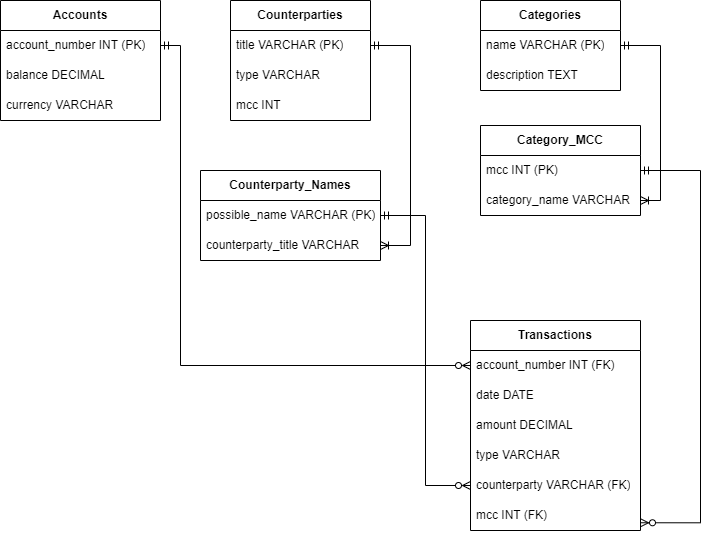

The diagram above was exported from draw.io. Its source (the exported page's mxGraphModel, read from the mxfile embedded in the PNG):
<mxGraphModel dx="1182" dy="681" grid="1" gridSize="10" guides="1" tooltips="1" connect="1" arrows="1" fold="1" page="1" pageScale="1" pageWidth="850" pageHeight="1100" math="0" shadow="0" extFonts="Permanent Marker^https://fonts.googleapis.com/css?family=Permanent+Marker">
  <root>
    <mxCell id="0" />
    <mxCell id="1" parent="0" />
    <mxCell id="WahVGiCeFTTFvNkL0659-1" value="&lt;b&gt;Accounts&lt;/b&gt;" style="swimlane;fontStyle=0;childLayout=stackLayout;horizontal=1;startSize=30;horizontalStack=0;resizeParent=1;resizeParentMax=0;resizeLast=0;collapsible=1;marginBottom=0;whiteSpace=wrap;html=1;" vertex="1" parent="1">
      <mxGeometry x="20" y="430" width="160" height="120" as="geometry" />
    </mxCell>
    <mxCell id="WahVGiCeFTTFvNkL0659-2" value="account_number INT (PK)" style="text;strokeColor=none;fillColor=none;align=left;verticalAlign=middle;spacingLeft=4;spacingRight=4;overflow=hidden;points=[[0,0.5],[1,0.5]];portConstraint=eastwest;rotatable=0;whiteSpace=wrap;html=1;" vertex="1" parent="WahVGiCeFTTFvNkL0659-1">
      <mxGeometry y="30" width="160" height="30" as="geometry" />
    </mxCell>
    <mxCell id="WahVGiCeFTTFvNkL0659-3" value="balance DECIMAL" style="text;strokeColor=none;fillColor=none;align=left;verticalAlign=middle;spacingLeft=4;spacingRight=4;overflow=hidden;points=[[0,0.5],[1,0.5]];portConstraint=eastwest;rotatable=0;whiteSpace=wrap;html=1;" vertex="1" parent="WahVGiCeFTTFvNkL0659-1">
      <mxGeometry y="60" width="160" height="30" as="geometry" />
    </mxCell>
    <mxCell id="WahVGiCeFTTFvNkL0659-4" value="currency&amp;nbsp;VARCHAR" style="text;strokeColor=none;fillColor=none;align=left;verticalAlign=middle;spacingLeft=4;spacingRight=4;overflow=hidden;points=[[0,0.5],[1,0.5]];portConstraint=eastwest;rotatable=0;whiteSpace=wrap;html=1;" vertex="1" parent="WahVGiCeFTTFvNkL0659-1">
      <mxGeometry y="90" width="160" height="30" as="geometry" />
    </mxCell>
    <mxCell id="WahVGiCeFTTFvNkL0659-7" value="&lt;b&gt;Categories&lt;/b&gt;" style="swimlane;fontStyle=0;childLayout=stackLayout;horizontal=1;startSize=30;horizontalStack=0;resizeParent=1;resizeParentMax=0;resizeLast=0;collapsible=1;marginBottom=0;whiteSpace=wrap;html=1;" vertex="1" parent="1">
      <mxGeometry x="500" y="430" width="140" height="90" as="geometry" />
    </mxCell>
    <mxCell id="WahVGiCeFTTFvNkL0659-8" value="name VARCHAR (PK)" style="text;strokeColor=none;fillColor=none;align=left;verticalAlign=middle;spacingLeft=4;spacingRight=4;overflow=hidden;points=[[0,0.5],[1,0.5]];portConstraint=eastwest;rotatable=0;whiteSpace=wrap;html=1;" vertex="1" parent="WahVGiCeFTTFvNkL0659-7">
      <mxGeometry y="30" width="140" height="30" as="geometry" />
    </mxCell>
    <mxCell id="WahVGiCeFTTFvNkL0659-9" value="description TEXT" style="text;strokeColor=none;fillColor=none;align=left;verticalAlign=middle;spacingLeft=4;spacingRight=4;overflow=hidden;points=[[0,0.5],[1,0.5]];portConstraint=eastwest;rotatable=0;whiteSpace=wrap;html=1;" vertex="1" parent="WahVGiCeFTTFvNkL0659-7">
      <mxGeometry y="60" width="140" height="30" as="geometry" />
    </mxCell>
    <mxCell id="WahVGiCeFTTFvNkL0659-11" value="&lt;b&gt;Category_MCC&lt;/b&gt;" style="swimlane;fontStyle=0;childLayout=stackLayout;horizontal=1;startSize=30;horizontalStack=0;resizeParent=1;resizeParentMax=0;resizeLast=0;collapsible=1;marginBottom=0;whiteSpace=wrap;html=1;" vertex="1" parent="1">
      <mxGeometry x="500" y="555" width="160" height="90" as="geometry" />
    </mxCell>
    <mxCell id="WahVGiCeFTTFvNkL0659-12" value="mcc INT (PK)" style="text;strokeColor=none;fillColor=none;align=left;verticalAlign=middle;spacingLeft=4;spacingRight=4;overflow=hidden;points=[[0,0.5],[1,0.5]];portConstraint=eastwest;rotatable=0;whiteSpace=wrap;html=1;" vertex="1" parent="WahVGiCeFTTFvNkL0659-11">
      <mxGeometry y="30" width="160" height="30" as="geometry" />
    </mxCell>
    <mxCell id="WahVGiCeFTTFvNkL0659-13" value="category_name VARCHAR" style="text;strokeColor=none;fillColor=none;align=left;verticalAlign=middle;spacingLeft=4;spacingRight=4;overflow=hidden;points=[[0,0.5],[1,0.5]];portConstraint=eastwest;rotatable=0;whiteSpace=wrap;html=1;" vertex="1" parent="WahVGiCeFTTFvNkL0659-11">
      <mxGeometry y="60" width="160" height="30" as="geometry" />
    </mxCell>
    <mxCell id="WahVGiCeFTTFvNkL0659-15" value="&lt;b&gt;Counterparties&lt;/b&gt;" style="swimlane;fontStyle=0;childLayout=stackLayout;horizontal=1;startSize=30;horizontalStack=0;resizeParent=1;resizeParentMax=0;resizeLast=0;collapsible=1;marginBottom=0;whiteSpace=wrap;html=1;" vertex="1" parent="1">
      <mxGeometry x="250" y="430" width="140" height="120" as="geometry" />
    </mxCell>
    <mxCell id="WahVGiCeFTTFvNkL0659-16" value="title VARCHAR (PK)" style="text;strokeColor=none;fillColor=none;align=left;verticalAlign=middle;spacingLeft=4;spacingRight=4;overflow=hidden;points=[[0,0.5],[1,0.5]];portConstraint=eastwest;rotatable=0;whiteSpace=wrap;html=1;" vertex="1" parent="WahVGiCeFTTFvNkL0659-15">
      <mxGeometry y="30" width="140" height="30" as="geometry" />
    </mxCell>
    <mxCell id="WahVGiCeFTTFvNkL0659-17" value="type VARCHAR" style="text;strokeColor=none;fillColor=none;align=left;verticalAlign=middle;spacingLeft=4;spacingRight=4;overflow=hidden;points=[[0,0.5],[1,0.5]];portConstraint=eastwest;rotatable=0;whiteSpace=wrap;html=1;" vertex="1" parent="WahVGiCeFTTFvNkL0659-15">
      <mxGeometry y="60" width="140" height="30" as="geometry" />
    </mxCell>
    <mxCell id="WahVGiCeFTTFvNkL0659-18" value="mcc INT" style="text;strokeColor=none;fillColor=none;align=left;verticalAlign=middle;spacingLeft=4;spacingRight=4;overflow=hidden;points=[[0,0.5],[1,0.5]];portConstraint=eastwest;rotatable=0;whiteSpace=wrap;html=1;" vertex="1" parent="WahVGiCeFTTFvNkL0659-15">
      <mxGeometry y="90" width="140" height="30" as="geometry" />
    </mxCell>
    <mxCell id="WahVGiCeFTTFvNkL0659-19" value="&lt;b&gt;Counterparty_Names&lt;/b&gt;" style="swimlane;fontStyle=0;childLayout=stackLayout;horizontal=1;startSize=30;horizontalStack=0;resizeParent=1;resizeParentMax=0;resizeLast=0;collapsible=1;marginBottom=0;whiteSpace=wrap;html=1;" vertex="1" parent="1">
      <mxGeometry x="220" y="600" width="180" height="90" as="geometry" />
    </mxCell>
    <mxCell id="WahVGiCeFTTFvNkL0659-20" value="possible_name VARCHAR (PK)" style="text;strokeColor=none;fillColor=none;align=left;verticalAlign=middle;spacingLeft=4;spacingRight=4;overflow=hidden;points=[[0,0.5],[1,0.5]];portConstraint=eastwest;rotatable=0;whiteSpace=wrap;html=1;" vertex="1" parent="WahVGiCeFTTFvNkL0659-19">
      <mxGeometry y="30" width="180" height="30" as="geometry" />
    </mxCell>
    <mxCell id="WahVGiCeFTTFvNkL0659-21" value="counterparty_title VARCHAR" style="text;strokeColor=none;fillColor=none;align=left;verticalAlign=middle;spacingLeft=4;spacingRight=4;overflow=hidden;points=[[0,0.5],[1,0.5]];portConstraint=eastwest;rotatable=0;whiteSpace=wrap;html=1;" vertex="1" parent="WahVGiCeFTTFvNkL0659-19">
      <mxGeometry y="60" width="180" height="30" as="geometry" />
    </mxCell>
    <mxCell id="WahVGiCeFTTFvNkL0659-23" value="&lt;b&gt;Transactions&lt;/b&gt;" style="swimlane;fontStyle=0;childLayout=stackLayout;horizontal=1;startSize=30;horizontalStack=0;resizeParent=1;resizeParentMax=0;resizeLast=0;collapsible=1;marginBottom=0;whiteSpace=wrap;html=1;" vertex="1" parent="1">
      <mxGeometry x="490" y="750" width="170" height="210" as="geometry" />
    </mxCell>
    <mxCell id="WahVGiCeFTTFvNkL0659-24" value="account_number INT (FK)" style="text;strokeColor=none;fillColor=none;align=left;verticalAlign=middle;spacingLeft=4;spacingRight=4;overflow=hidden;points=[[0,0.5],[1,0.5]];portConstraint=eastwest;rotatable=0;whiteSpace=wrap;html=1;" vertex="1" parent="WahVGiCeFTTFvNkL0659-23">
      <mxGeometry y="30" width="170" height="30" as="geometry" />
    </mxCell>
    <mxCell id="WahVGiCeFTTFvNkL0659-25" value="date DATE" style="text;strokeColor=none;fillColor=none;align=left;verticalAlign=middle;spacingLeft=4;spacingRight=4;overflow=hidden;points=[[0,0.5],[1,0.5]];portConstraint=eastwest;rotatable=0;whiteSpace=wrap;html=1;" vertex="1" parent="WahVGiCeFTTFvNkL0659-23">
      <mxGeometry y="60" width="170" height="30" as="geometry" />
    </mxCell>
    <mxCell id="WahVGiCeFTTFvNkL0659-26" value="amount DECIMAL" style="text;strokeColor=none;fillColor=none;align=left;verticalAlign=middle;spacingLeft=4;spacingRight=4;overflow=hidden;points=[[0,0.5],[1,0.5]];portConstraint=eastwest;rotatable=0;whiteSpace=wrap;html=1;" vertex="1" parent="WahVGiCeFTTFvNkL0659-23">
      <mxGeometry y="90" width="170" height="30" as="geometry" />
    </mxCell>
    <mxCell id="WahVGiCeFTTFvNkL0659-28" value="type VARCHAR" style="text;strokeColor=none;fillColor=none;align=left;verticalAlign=middle;spacingLeft=4;spacingRight=4;overflow=hidden;points=[[0,0.5],[1,0.5]];portConstraint=eastwest;rotatable=0;whiteSpace=wrap;html=1;" vertex="1" parent="WahVGiCeFTTFvNkL0659-23">
      <mxGeometry y="120" width="170" height="30" as="geometry" />
    </mxCell>
    <mxCell id="WahVGiCeFTTFvNkL0659-27" value="counterparty VARCHAR (FK)" style="text;strokeColor=none;fillColor=none;align=left;verticalAlign=middle;spacingLeft=4;spacingRight=4;overflow=hidden;points=[[0,0.5],[1,0.5]];portConstraint=eastwest;rotatable=0;whiteSpace=wrap;html=1;" vertex="1" parent="WahVGiCeFTTFvNkL0659-23">
      <mxGeometry y="150" width="170" height="30" as="geometry" />
    </mxCell>
    <mxCell id="WahVGiCeFTTFvNkL0659-29" value="mcc INT (FK)" style="text;strokeColor=none;fillColor=none;align=left;verticalAlign=middle;spacingLeft=4;spacingRight=4;overflow=hidden;points=[[0,0.5],[1,0.5]];portConstraint=eastwest;rotatable=0;whiteSpace=wrap;html=1;" vertex="1" parent="WahVGiCeFTTFvNkL0659-23">
      <mxGeometry y="180" width="170" height="30" as="geometry" />
    </mxCell>
    <mxCell id="WahVGiCeFTTFvNkL0659-32" style="edgeStyle=orthogonalEdgeStyle;rounded=0;orthogonalLoop=1;jettySize=auto;html=1;exitX=1;exitY=0.5;exitDx=0;exitDy=0;entryX=1;entryY=0.5;entryDx=0;entryDy=0;startArrow=ERmandOne;startFill=0;endArrow=ERoneToMany;endFill=0;" edge="1" parent="1" source="WahVGiCeFTTFvNkL0659-16" target="WahVGiCeFTTFvNkL0659-21">
      <mxGeometry relative="1" as="geometry">
        <Array as="points">
          <mxPoint x="430" y="475" />
          <mxPoint x="430" y="675" />
        </Array>
      </mxGeometry>
    </mxCell>
    <mxCell id="WahVGiCeFTTFvNkL0659-33" style="edgeStyle=orthogonalEdgeStyle;rounded=0;orthogonalLoop=1;jettySize=auto;html=1;exitX=1;exitY=0.5;exitDx=0;exitDy=0;entryX=0;entryY=0.5;entryDx=0;entryDy=0;startArrow=ERmandOne;startFill=0;endArrow=ERzeroToMany;endFill=0;" edge="1" parent="1" source="WahVGiCeFTTFvNkL0659-20" target="WahVGiCeFTTFvNkL0659-27">
      <mxGeometry relative="1" as="geometry" />
    </mxCell>
    <mxCell id="WahVGiCeFTTFvNkL0659-38" style="edgeStyle=orthogonalEdgeStyle;rounded=0;orthogonalLoop=1;jettySize=auto;html=1;exitX=1;exitY=0.5;exitDx=0;exitDy=0;entryX=1;entryY=0.5;entryDx=0;entryDy=0;startArrow=ERmandOne;startFill=0;endArrow=ERoneToMany;endFill=0;" edge="1" parent="1" source="WahVGiCeFTTFvNkL0659-8" target="WahVGiCeFTTFvNkL0659-13">
      <mxGeometry relative="1" as="geometry" />
    </mxCell>
    <mxCell id="WahVGiCeFTTFvNkL0659-40" style="edgeStyle=orthogonalEdgeStyle;rounded=0;orthogonalLoop=1;jettySize=auto;html=1;exitX=1;exitY=0.5;exitDx=0;exitDy=0;entryX=1;entryY=0.742;entryDx=0;entryDy=0;entryPerimeter=0;startArrow=ERmandOne;startFill=0;endArrow=ERzeroToMany;endFill=0;" edge="1" parent="1" source="WahVGiCeFTTFvNkL0659-12" target="WahVGiCeFTTFvNkL0659-29">
      <mxGeometry relative="1" as="geometry">
        <Array as="points">
          <mxPoint x="720" y="600" />
          <mxPoint x="720" y="952" />
        </Array>
      </mxGeometry>
    </mxCell>
    <mxCell id="WahVGiCeFTTFvNkL0659-41" style="edgeStyle=orthogonalEdgeStyle;rounded=0;orthogonalLoop=1;jettySize=auto;html=1;exitX=1;exitY=0.5;exitDx=0;exitDy=0;entryX=0;entryY=0.5;entryDx=0;entryDy=0;startArrow=ERmandOne;startFill=0;endArrow=ERzeroToMany;endFill=0;" edge="1" parent="1" source="WahVGiCeFTTFvNkL0659-2" target="WahVGiCeFTTFvNkL0659-24">
      <mxGeometry relative="1" as="geometry">
        <Array as="points">
          <mxPoint x="200" y="475" />
          <mxPoint x="200" y="795" />
        </Array>
      </mxGeometry>
    </mxCell>
  </root>
</mxGraphModel>